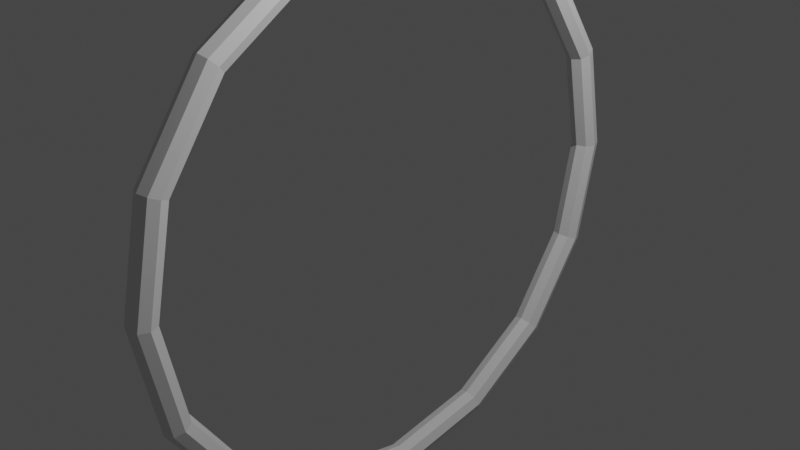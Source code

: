 # Source: Hoop.blend  (saved by Blender 3.4.6; exported with 4.5.12 LTS)
import bpy
from mathutils import Matrix  # noqa: F401  (used for matrix-valued properties, if any)

bpy.ops.wm.read_factory_settings(use_empty=True)
scene = bpy.context.scene
scene.name = 'Scene'

# ---- collections
col_collection = bpy.data.collections.new('Collection'); scene.collection.children.link(col_collection)

# ---- materials (node trees are filled in below, after node groups)
mat_hoop = bpy.data.materials.new('Hoop')
mat_hoop.use_transparent_shadow = False

# ---- material node trees
mat_hoop.use_nodes = True; mat_hoop.node_tree.nodes.clear()
_N = mat_hoop.node_tree.nodes; _L = mat_hoop.node_tree.links
n0 = _N.new('ShaderNodeBsdfPrincipled'); n0.name = 'Principled BSDF'; n0.location = (10, 300)
n0.distribution = 'GGX'
n0.subsurface_method = 'RANDOM_WALK_SKIN'
n0.inputs[3].default_value = 1.45
n0.inputs[27].default_value = (0.0, 0.0, 0.0, 1.0)
n0.inputs[28].default_value = 1.0
n1 = _N.new('ShaderNodeOutputMaterial'); n1.name = 'Material Output'; n1.location = (300, 300)
_L.new(n0.outputs[0], n1.inputs[0])
n1.is_active_output = True

# ---- world
world_world = bpy.data.worlds.new('World'); scene.world = world_world
world_world.use_nodes = True; world_world.node_tree.nodes.clear()
_N = world_world.node_tree.nodes; _L = world_world.node_tree.links
n0 = _N.new('ShaderNodeOutputWorld'); n0.name = 'World Output'; n0.location = (300, 300)
n1 = _N.new('ShaderNodeBackground'); n1.name = 'Background'; n1.location = (10, 300)
n1.inputs[0].default_value = (0.05088, 0.05088, 0.05088, 1.0)
_L.new(n1.outputs[0], n0.inputs[0])
n0.is_active_output = True
world_world.color = (0.05088, 0.05088, 0.05088)
world_world.use_sun_shadow = False
world_world.sun_shadow_jitter_overblur = 0.0

# ---- cameras
cam_camera = bpy.data.cameras.new('Camera')
cam_camera.clip_end = 100.0
cam_camera.ortho_scale = 7.314

# ---- lights
light_light = bpy.data.lights.new('Light', 'POINT')
light_light.transmission_factor = 0.0
light_light.energy = 1000.0
light_light.shadow_soft_size = 0.1
light_light.shadow_maximum_resolution = 0.006
light_light.use_absolute_resolution = True

# ---- meshes
me_torus = bpy.data.meshes.new('Torus')
me_torus.from_pydata([(3.15, 0.0, 0.0), (3.106, 0.0, 0.1061), (3.0, 0.0, 0.15), (2.894, 0.0, 0.1061), (2.85, 0.0, 1.837e-17), (2.894, 0.0, -0.1061), (3.0, 0.0, -0.15), (3.106, 0.0, -0.1061), (2.91, 1.205, 0.0), (2.87, 1.189, 0.1061), (2.772, 1.148, 0.15), (2.674, 1.107, 0.1061), (2.633, 1.091, 1.837e-17), (2.674, 1.107, -0.1061), (2.772, 1.148, -0.15), (2.87, 1.189, -0.1061), (2.227, 2.227, 0.0), (2.196, 2.196, 0.1061), (2.121, 2.121, 0.15), (2.046, 2.046, 0.1061), (2.015, 2.015, 1.837e-17), (2.046, 2.046, -0.1061), (2.121, 2.121, -0.15), (2.196, 2.196, -0.1061), (1.205, 2.91, 0.0), (1.189, 2.87, 0.1061), (1.148, 2.772, 0.15), (1.107, 2.674, 0.1061), (1.091, 2.633, 1.837e-17), (1.107, 2.674, -0.1061), (1.148, 2.772, -0.15), (1.189, 2.87, -0.1061), (2.378e-07, 3.15, 0.0), (2.345e-07, 3.106, 0.1061), (2.265e-07, 3.0, 0.15), (2.185e-07, 2.894, 0.1061), (2.152e-07, 2.85, 1.837e-17), (2.185e-07, 2.894, -0.1061), (2.265e-07, 3.0, -0.15), (2.345e-07, 3.106, -0.1061), (-1.205, 2.91, 0.0), (-1.189, 2.87, 0.1061), (-1.148, 2.772, 0.15), (-1.107, 2.674, 0.1061), (-1.091, 2.633, 1.837e-17), (-1.107, 2.674, -0.1061), (-1.148, 2.772, -0.15), (-1.189, 2.87, -0.1061), (-2.227, 2.227, 0.0), (-2.196, 2.196, 0.1061), (-2.121, 2.121, 0.15), (-2.046, 2.046, 0.1061), (-2.015, 2.015, 1.837e-17), (-2.046, 2.046, -0.1061), (-2.121, 2.121, -0.15), (-2.196, 2.196, -0.1061), (-2.91, 1.205, 0.0), (-2.87, 1.189, 0.1061), (-2.772, 1.148, 0.15), (-2.674, 1.107, 0.1061), (-2.633, 1.091, 1.837e-17), (-2.674, 1.107, -0.1061), (-2.772, 1.148, -0.15), (-2.87, 1.189, -0.1061), (-3.15, 2.754e-07, 0.0), (-3.106, 2.715e-07, 0.1061), (-3.0, 2.623e-07, 0.15), (-2.894, 2.53e-07, 0.1061), (-2.85, 2.492e-07, 1.837e-17), (-2.894, 2.53e-07, -0.1061), (-3.0, 2.623e-07, -0.15), (-3.106, 2.715e-07, -0.1061), (-2.91, -1.205, 0.0), (-2.87, -1.189, 0.1061), (-2.772, -1.148, 0.15), (-2.674, -1.107, 0.1061), (-2.633, -1.091, 1.837e-17), (-2.674, -1.107, -0.1061), (-2.772, -1.148, -0.15), (-2.87, -1.189, -0.1061), (-2.227, -2.227, 0.0), (-2.196, -2.196, 0.1061), (-2.121, -2.121, 0.15), (-2.046, -2.046, 0.1061), (-2.015, -2.015, 1.837e-17), (-2.046, -2.046, -0.1061), (-2.121, -2.121, -0.15), (-2.196, -2.196, -0.1061), (-1.205, -2.91, 0.0), (-1.189, -2.87, 0.1061), (-1.148, -2.772, 0.15), (-1.107, -2.674, 0.1061), (-1.091, -2.633, 1.837e-17), (-1.107, -2.674, -0.1061), (-1.148, -2.772, -0.15), (-1.189, -2.87, -0.1061), (2.378e-07, -3.15, 0.0), (2.345e-07, -3.106, 0.1061), (2.265e-07, -3.0, 0.15), (2.185e-07, -2.894, 0.1061), (2.152e-07, -2.85, 1.837e-17), (2.185e-07, -2.894, -0.1061), (2.265e-07, -3.0, -0.15), (2.345e-07, -3.106, -0.1061), (1.205, -2.91, 0.0), (1.189, -2.87, 0.1061), (1.148, -2.772, 0.15), (1.107, -2.674, 0.1061), (1.091, -2.633, 1.837e-17), (1.107, -2.674, -0.1061), (1.148, -2.772, -0.15), (1.189, -2.87, -0.1061), (2.227, -2.227, 0.0), (2.196, -2.196, 0.1061), (2.121, -2.121, 0.15), (2.046, -2.046, 0.1061), (2.015, -2.015, 1.837e-17), (2.046, -2.046, -0.1061), (2.121, -2.121, -0.15), (2.196, -2.196, -0.1061), (2.91, -1.205, 0.0), (2.87, -1.189, 0.1061), (2.772, -1.148, 0.15), (2.674, -1.107, 0.1061), (2.633, -1.091, 1.837e-17), (2.674, -1.107, -0.1061), (2.772, -1.148, -0.15), (2.87, -1.189, -0.1061)], [], [(0, 8, 9, 1), (1, 9, 10, 2), (2, 10, 11, 3), (3, 11, 12, 4), (4, 12, 13, 5), (5, 13, 14, 6), (6, 14, 15, 7), (7, 15, 8, 0), (8, 16, 17, 9), (9, 17, 18, 10), (10, 18, 19, 11), (11, 19, 20, 12), (12, 20, 21, 13), (13, 21, 22, 14), (14, 22, 23, 15), (15, 23, 16, 8), (16, 24, 25, 17), (17, 25, 26, 18), (18, 26, 27, 19), (19, 27, 28, 20), (20, 28, 29, 21), (21, 29, 30, 22), (22, 30, 31, 23), (23, 31, 24, 16), (24, 32, 33, 25), (25, 33, 34, 26), (26, 34, 35, 27), (27, 35, 36, 28), (28, 36, 37, 29), (29, 37, 38, 30), (30, 38, 39, 31), (31, 39, 32, 24), (32, 40, 41, 33), (33, 41, 42, 34), (34, 42, 43, 35), (35, 43, 44, 36), (36, 44, 45, 37), (37, 45, 46, 38), (38, 46, 47, 39), (39, 47, 40, 32), (40, 48, 49, 41), (41, 49, 50, 42), (42, 50, 51, 43), (43, 51, 52, 44), (44, 52, 53, 45), (45, 53, 54, 46), (46, 54, 55, 47), (47, 55, 48, 40), (48, 56, 57, 49), (49, 57, 58, 50), (50, 58, 59, 51), (51, 59, 60, 52), (52, 60, 61, 53), (53, 61, 62, 54), (54, 62, 63, 55), (55, 63, 56, 48), (56, 64, 65, 57), (57, 65, 66, 58), (58, 66, 67, 59), (59, 67, 68, 60), (60, 68, 69, 61), (61, 69, 70, 62), (62, 70, 71, 63), (63, 71, 64, 56), (64, 72, 73, 65), (65, 73, 74, 66), (66, 74, 75, 67), (67, 75, 76, 68), (68, 76, 77, 69), (69, 77, 78, 70), (70, 78, 79, 71), (71, 79, 72, 64), (72, 80, 81, 73), (73, 81, 82, 74), (74, 82, 83, 75), (75, 83, 84, 76), (76, 84, 85, 77), (77, 85, 86, 78), (78, 86, 87, 79), (79, 87, 80, 72), (80, 88, 89, 81), (81, 89, 90, 82), (82, 90, 91, 83), (83, 91, 92, 84), (84, 92, 93, 85), (85, 93, 94, 86), (86, 94, 95, 87), (87, 95, 88, 80), (88, 96, 97, 89), (89, 97, 98, 90), (90, 98, 99, 91), (91, 99, 100, 92), (92, 100, 101, 93), (93, 101, 102, 94), (94, 102, 103, 95), (95, 103, 96, 88), (96, 104, 105, 97), (97, 105, 106, 98), (98, 106, 107, 99), (99, 107, 108, 100), (100, 108, 109, 101), (101, 109, 110, 102), (102, 110, 111, 103), (103, 111, 104, 96), (104, 112, 113, 105), (105, 113, 114, 106), (106, 114, 115, 107), (107, 115, 116, 108), (108, 116, 117, 109), (109, 117, 118, 110), (110, 118, 119, 111), (111, 119, 112, 104), (112, 120, 121, 113), (113, 121, 122, 114), (114, 122, 123, 115), (115, 123, 124, 116), (116, 124, 125, 117), (117, 125, 126, 118), (118, 126, 127, 119), (119, 127, 120, 112), (120, 0, 1, 121), (121, 1, 2, 122), (122, 2, 3, 123), (123, 3, 4, 124), (124, 4, 5, 125), (125, 5, 6, 126), (126, 6, 7, 127), (127, 7, 0, 120)])
_uv = me_torus.uv_layers.new(name='UVMap')
_uv.uv.foreach_set('vector', [0.5, 0.5, 0.5625, 0.5, 0.5625, 0.625, 0.5, 0.625, 0.5, 0.625, 0.5625, 0.625, 0.5625, 0.75, 0.5, 0.75, 0.5, 0.75, 0.5625, 0.75, 0.5625, 0.875, 0.5, 0.875, 0.5, 0.875, 0.5625, 0.875, 0.5625, 1.0, 0.5, 1.0, 0.5, 0.0, 0.5625, 0.0, 0.5625, 0.125, 0.5, 0.125, 0.5, 0.125, 0.5625, 0.125, 0.5625, 0.25, 0.5, 0.25, 0.5, 0.25, 0.5625, 0.25, 0.5625, 0.375, 0.5, 0.375, 0.5, 0.375, 0.5625, 0.375, 0.5625, 0.5, 0.5, 0.5, 0.5625, 0.5, 0.625, 0.5, 0.625, 0.625, 0.5625, 0.625, 0.5625, 0.625, 0.625, 0.625, 0.625, 0.75, 0.5625, 0.75, 0.5625, 0.75, 0.625, 0.75, 0.625, 0.875, 0.5625, 0.875, 0.5625, 0.875, 0.625, 0.875, 0.625, 1.0, 0.5625, 1.0, 0.5625, 0.0, 0.625, 0.0, 0.625, 0.125, 0.5625, 0.125, 0.5625, 0.125, 0.625, 0.125, 0.625, 0.25, 0.5625, 0.25, 0.5625, 0.25, 0.625, 0.25, 0.625, 0.375, 0.5625, 0.375, 0.5625, 0.375, 0.625, 0.375, 0.625, 0.5, 0.5625, 0.5, 0.625, 0.5, 0.6875, 0.5, 0.6875, 0.625, 0.625, 0.625, 0.625, 0.625, 0.6875, 0.625, 0.6875, 0.75, 0.625, 0.75, 0.625, 0.75, 0.6875, 0.75, 0.6875, 0.875, 0.625, 0.875, 0.625, 0.875, 0.6875, 0.875, 0.6875, 1.0, 0.625, 1.0, 0.625, 0.0, 0.6875, 0.0, 0.6875, 0.125, 0.625, 0.125, 0.625, 0.125, 0.6875, 0.125, 0.6875, 0.25, 0.625, 0.25, 0.625, 0.25, 0.6875, 0.25, 0.6875, 0.375, 0.625, 0.375, 0.625, 0.375, 0.6875, 0.375, 0.6875, 0.5, 0.625, 0.5, 0.6875, 0.5, 0.75, 0.5, 0.75, 0.625, 0.6875, 0.625, 0.6875, 0.625, 0.75, 0.625, 0.75, 0.75, 0.6875, 0.75, 0.6875, 0.75, 0.75, 0.75, 0.75, 0.875, 0.6875, 0.875, 0.6875, 0.875, 0.75, 0.875, 0.75, 1.0, 0.6875, 1.0, 0.6875, 0.0, 0.75, 0.0, 0.75, 0.125, 0.6875, 0.125, 0.6875, 0.125, 0.75, 0.125, 0.75, 0.25, 0.6875, 0.25, 0.6875, 0.25, 0.75, 0.25, 0.75, 0.375, 0.6875, 0.375, 0.6875, 0.375, 0.75, 0.375, 0.75, 0.5, 0.6875, 0.5, 0.75, 0.5, 0.8125, 0.5, 0.8125, 0.625, 0.75, 0.625, 0.75, 0.625, 0.8125, 0.625, 0.8125, 0.75, 0.75, 0.75, 0.75, 0.75, 0.8125, 0.75, 0.8125, 0.875, 0.75, 0.875, 0.75, 0.875, 0.8125, 0.875, 0.8125, 1.0, 0.75, 1.0, 0.75, 0.0, 0.8125, 0.0, 0.8125, 0.125, 0.75, 0.125, 0.75, 0.125, 0.8125, 0.125, 0.8125, 0.25, 0.75, 0.25, 0.75, 0.25, 0.8125, 0.25, 0.8125, 0.375, 0.75, 0.375, 0.75, 0.375, 0.8125, 0.375, 0.8125, 0.5, 0.75, 0.5, 0.8125, 0.5, 0.875, 0.5, 0.875, 0.625, 0.8125, 0.625, 0.8125, 0.625, 0.875, 0.625, 0.875, 0.75, 0.8125, 0.75, 0.8125, 0.75, 0.875, 0.75, 0.875, 0.875, 0.8125, 0.875, 0.8125, 0.875, 0.875, 0.875, 0.875, 1.0, 0.8125, 1.0, 0.8125, 0.0, 0.875, 0.0, 0.875, 0.125, 0.8125, 0.125, 0.8125, 0.125, 0.875, 0.125, 0.875, 0.25, 0.8125, 0.25, 0.8125, 0.25, 0.875, 0.25, 0.875, 0.375, 0.8125, 0.375, 0.8125, 0.375, 0.875, 0.375, 0.875, 0.5, 0.8125, 0.5, 0.875, 0.5, 0.9375, 0.5, 0.9375, 0.625, 0.875, 0.625, 0.875, 0.625, 0.9375, 0.625, 0.9375, 0.75, 0.875, 0.75, 0.875, 0.75, 0.9375, 0.75, 0.9375, 0.875, 0.875, 0.875, 0.875, 0.875, 0.9375, 0.875, 0.9375, 1.0, 0.875, 1.0, 0.875, 0.0, 0.9375, 0.0, 0.9375, 0.125, 0.875, 0.125, 0.875, 0.125, 0.9375, 0.125, 0.9375, 0.25, 0.875, 0.25, 0.875, 0.25, 0.9375, 0.25, 0.9375, 0.375, 0.875, 0.375, 0.875, 0.375, 0.9375, 0.375, 0.9375, 0.5, 0.875, 0.5, 0.9375, 0.5, 1.0, 0.5, 1.0, 0.625, 0.9375, 0.625, 0.9375, 0.625, 1.0, 0.625, 1.0, 0.75, 0.9375, 0.75, 0.9375, 0.75, 1.0, 0.75, 1.0, 0.875, 0.9375, 0.875, 0.9375, 0.875, 1.0, 0.875, 1.0, 1.0, 0.9375, 1.0, 0.9375, 0.0, 1.0, 0.0, 1.0, 0.125, 0.9375, 0.125, 0.9375, 0.125, 1.0, 0.125, 1.0, 0.25, 0.9375, 0.25, 0.9375, 0.25, 1.0, 0.25, 1.0, 0.375, 0.9375, 0.375, 0.9375, 0.375, 1.0, 0.375, 1.0, 0.5, 0.9375, 0.5, 0.0, 0.5, 0.0625, 0.5, 0.0625, 0.625, 0.0, 0.625, 0.0, 0.625, 0.0625, 0.625, 0.0625, 0.75, 0.0, 0.75, 0.0, 0.75, 0.0625, 0.75, 0.0625, 0.875, 0.0, 0.875, 0.0, 0.875, 0.0625, 0.875, 0.0625, 1.0, 0.0, 1.0, 0.0, 0.0, 0.0625, 0.0, 0.0625, 0.125, 0.0, 0.125, 0.0, 0.125, 0.0625, 0.125, 0.0625, 0.25, 0.0, 0.25, 0.0, 0.25, 0.0625, 0.25, 0.0625, 0.375, 0.0, 0.375, 0.0, 0.375, 0.0625, 0.375, 0.0625, 0.5, 0.0, 0.5, 0.0625, 0.5, 0.125, 0.5, 0.125, 0.625, 0.0625, 0.625, 0.0625, 0.625, 0.125, 0.625, 0.125, 0.75, 0.0625, 0.75, 0.0625, 0.75, 0.125, 0.75, 0.125, 0.875, 0.0625, 0.875, 0.0625, 0.875, 0.125, 0.875, 0.125, 1.0, 0.0625, 1.0, 0.0625, 0.0, 0.125, 0.0, 0.125, 0.125, 0.0625, 0.125, 0.0625, 0.125, 0.125, 0.125, 0.125, 0.25, 0.0625, 0.25, 0.0625, 0.25, 0.125, 0.25, 0.125, 0.375, 0.0625, 0.375, 0.0625, 0.375, 0.125, 0.375, 0.125, 0.5, 0.0625, 0.5, 0.125, 0.5, 0.1875, 0.5, 0.1875, 0.625, 0.125, 0.625, 0.125, 0.625, 0.1875, 0.625, 0.1875, 0.75, 0.125, 0.75, 0.125, 0.75, 0.1875, 0.75, 0.1875, 0.875, 0.125, 0.875, 0.125, 0.875, 0.1875, 0.875, 0.1875, 1.0, 0.125, 1.0, 0.125, 0.0, 0.1875, 0.0, 0.1875, 0.125, 0.125, 0.125, 0.125, 0.125, 0.1875, 0.125, 0.1875, 0.25, 0.125, 0.25, 0.125, 0.25, 0.1875, 0.25, 0.1875, 0.375, 0.125, 0.375, 0.125, 0.375, 0.1875, 0.375, 0.1875, 0.5, 0.125, 0.5, 0.1875, 0.5, 0.25, 0.5, 0.25, 0.625, 0.1875, 0.625, 0.1875, 0.625, 0.25, 0.625, 0.25, 0.75, 0.1875, 0.75, 0.1875, 0.75, 0.25, 0.75, 0.25, 0.875, 0.1875, 0.875, 0.1875, 0.875, 0.25, 0.875, 0.25, 1.0, 0.1875, 1.0, 0.1875, 0.0, 0.25, 0.0, 0.25, 0.125, 0.1875, 0.125, 0.1875, 0.125, 0.25, 0.125, 0.25, 0.25, 0.1875, 0.25, 0.1875, 0.25, 0.25, 0.25, 0.25, 0.375, 0.1875, 0.375, 0.1875, 0.375, 0.25, 0.375, 0.25, 0.5, 0.1875, 0.5, 0.25, 0.5, 0.3125, 0.5, 0.3125, 0.625, 0.25, 0.625, 0.25, 0.625, 0.3125, 0.625, 0.3125, 0.75, 0.25, 0.75, 0.25, 0.75, 0.3125, 0.75, 0.3125, 0.875, 0.25, 0.875, 0.25, 0.875, 0.3125, 0.875, 0.3125, 1.0, 0.25, 1.0, 0.25, 0.0, 0.3125, 0.0, 0.3125, 0.125, 0.25, 0.125, 0.25, 0.125, 0.3125, 0.125, 0.3125, 0.25, 0.25, 0.25, 0.25, 0.25, 0.3125, 0.25, 0.3125, 0.375, 0.25, 0.375, 0.25, 0.375, 0.3125, 0.375, 0.3125, 0.5, 0.25, 0.5, 0.3125, 0.5, 0.375, 0.5, 0.375, 0.625, 0.3125, 0.625, 0.3125, 0.625, 0.375, 0.625, 0.375, 0.75, 0.3125, 0.75, 0.3125, 0.75, 0.375, 0.75, 0.375, 0.875, 0.3125, 0.875, 0.3125, 0.875, 0.375, 0.875, 0.375, 1.0, 0.3125, 1.0, 0.3125, 0.0, 0.375, 0.0, 0.375, 0.125, 0.3125, 0.125, 0.3125, 0.125, 0.375, 0.125, 0.375, 0.25, 0.3125, 0.25, 0.3125, 0.25, 0.375, 0.25, 0.375, 0.375, 0.3125, 0.375, 0.3125, 0.375, 0.375, 0.375, 0.375, 0.5, 0.3125, 0.5, 0.375, 0.5, 0.4375, 0.5, 0.4375, 0.625, 0.375, 0.625, 0.375, 0.625, 0.4375, 0.625, 0.4375, 0.75, 0.375, 0.75, 0.375, 0.75, 0.4375, 0.75, 0.4375, 0.875, 0.375, 0.875, 0.375, 0.875, 0.4375, 0.875, 0.4375, 1.0, 0.375, 1.0, 0.375, 0.0, 0.4375, 0.0, 0.4375, 0.125, 0.375, 0.125, 0.375, 0.125, 0.4375, 0.125, 0.4375, 0.25, 0.375, 0.25, 0.375, 0.25, 0.4375, 0.25, 0.4375, 0.375, 0.375, 0.375, 0.375, 0.375, 0.4375, 0.375, 0.4375, 0.5, 0.375, 0.5, 0.4375, 0.5, 0.5, 0.5, 0.5, 0.625, 0.4375, 0.625, 0.4375, 0.625, 0.5, 0.625, 0.5, 0.75, 0.4375, 0.75, 0.4375, 0.75, 0.5, 0.75, 0.5, 0.875, 0.4375, 0.875, 0.4375, 0.875, 0.5, 0.875, 0.5, 1.0, 0.4375, 1.0, 0.4375, 0.0, 0.5, 0.0, 0.5, 0.125, 0.4375, 0.125, 0.4375, 0.125, 0.5, 0.125, 0.5, 0.25, 0.4375, 0.25, 0.4375, 0.25, 0.5, 0.25, 0.5, 0.375, 0.4375, 0.375, 0.4375, 0.375, 0.5, 0.375, 0.5, 0.5, 0.4375, 0.5])
me_torus.materials.append(mat_hoop)
me_torus.update()

# ---- objects
ob_light = bpy.data.objects.new('Light', light_light)
ob_camera = bpy.data.objects.new('Camera', cam_camera)
ob_torus = bpy.data.objects.new('Torus', me_torus)

# ---- transforms, parenting, visibility, modifiers, constraints
ob_light.location = (4.076, 1.005, 5.904)
ob_light.rotation_euler = (0.6503, 0.05522, 1.866)
ob_light.lock_rotations_4d = False
ob_light.empty_display_type = 'ARROWS'
ob_light.color = (0.0, 0.0, 0.0, 0.0)
ob_light.lineart.crease_threshold = 0.0
ob_camera.location = (7.359, -6.926, 4.958)
ob_camera.rotation_euler = (1.109, 0.0, 0.8149)
ob_camera.lock_rotations_4d = False
ob_camera.empty_display_type = 'ARROWS'
ob_camera.color = (0.0, 0.0, 0.0, 0.0)
ob_camera.display_type = 'WIRE'
ob_camera.lineart.crease_threshold = 0.0
ob_torus.location = (0.0, 0.0, 0.0)
ob_torus.rotation_euler = (-0.0, 1.571, 0.0)

# ---- collection membership
col_collection.objects.link(ob_light)
col_collection.objects.link(ob_camera)
col_collection.objects.link(ob_torus)

# ---- scene / render settings (as saved in the file)
scene.camera = ob_camera
scene.frame_start = 1; scene.frame_end = 250; scene.frame_set(1)
scene.render.engine = 'BLENDER_EEVEE_NEXT'
scene.cycles.sampling_pattern = 'TABULATED_SOBOL'
scene.cycles.use_light_tree = False
scene.view_settings.view_transform = 'Filmic'
bpy.context.view_layer.update()
